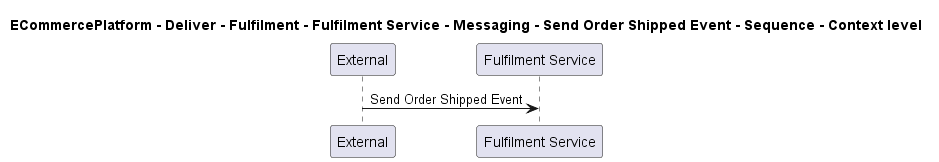

The diagram above was rendered by PlantUML. Its source (embedded in the PNG):
@startuml

title ECommercePlatform - Deliver - Fulfilment - Fulfilment Service - Messaging - Send Order Shipped Event - Sequence - Context level

participant "External" as C4InterFlow.SoftwareSystems.ExternalSystem
participant "Fulfilment Service" as ECommercePlatform.Deliver.Fulfilment.SoftwareSystems.FulfilmentService

C4InterFlow.SoftwareSystems.ExternalSystem -> ECommercePlatform.Deliver.Fulfilment.SoftwareSystems.FulfilmentService : Send Order Shipped Event


@enduml